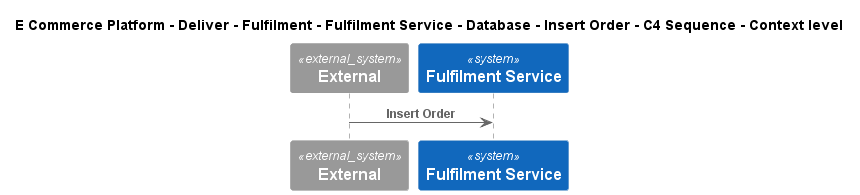

The diagram above was rendered by PlantUML. Its source (embedded in the PNG):
@startuml
!include ..\..\..\..\..\..\..\..\..\.c4s\C4_Sequence.puml
SHOW_FOOT_BOXES()

title E Commerce Platform - Deliver - Fulfilment - Fulfilment Service - Database - Insert Order - C4 Sequence - Context level

System_Ext(C4InterFlow.SoftwareSystems.ExternalSystem, "External", "")
System(ECommercePlatform.Deliver.Fulfilment.SoftwareSystems.FulfilmentService, "Fulfilment Service", "")

Rel(C4InterFlow.SoftwareSystems.ExternalSystem, ECommercePlatform.Deliver.Fulfilment.SoftwareSystems.FulfilmentService, "Insert Order")


@enduml